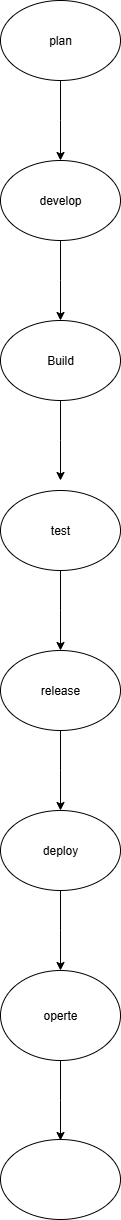

The diagram above was exported from draw.io. Its source (the exported page's mxGraphModel, read from the mxfile embedded in the PNG):
<mxGraphModel dx="1042" dy="562" grid="1" gridSize="10" guides="1" tooltips="1" connect="1" arrows="1" fold="1" page="1" pageScale="1" pageWidth="827" pageHeight="1169" math="0" shadow="0">
  <root>
    <mxCell id="0" />
    <mxCell id="1" parent="0" />
    <mxCell id="1L0WHqUqmzZ7xDEvdUii-5" value="" style="edgeStyle=orthogonalEdgeStyle;rounded=0;orthogonalLoop=1;jettySize=auto;html=1;" edge="1" parent="1" source="1L0WHqUqmzZ7xDEvdUii-1">
      <mxGeometry relative="1" as="geometry">
        <mxPoint x="420" y="190" as="targetPoint" />
      </mxGeometry>
    </mxCell>
    <mxCell id="1L0WHqUqmzZ7xDEvdUii-1" value="plan" style="ellipse;whiteSpace=wrap;html=1;" vertex="1" parent="1">
      <mxGeometry x="360" y="30" width="120" height="80" as="geometry" />
    </mxCell>
    <mxCell id="1L0WHqUqmzZ7xDEvdUii-8" value="" style="edgeStyle=orthogonalEdgeStyle;rounded=0;orthogonalLoop=1;jettySize=auto;html=1;" edge="1" parent="1" source="1L0WHqUqmzZ7xDEvdUii-6">
      <mxGeometry relative="1" as="geometry">
        <mxPoint x="420" y="350" as="targetPoint" />
      </mxGeometry>
    </mxCell>
    <mxCell id="1L0WHqUqmzZ7xDEvdUii-6" value="develop" style="ellipse;whiteSpace=wrap;html=1;" vertex="1" parent="1">
      <mxGeometry x="360" y="190" width="120" height="80" as="geometry" />
    </mxCell>
    <mxCell id="1L0WHqUqmzZ7xDEvdUii-11" value="" style="edgeStyle=orthogonalEdgeStyle;rounded=0;orthogonalLoop=1;jettySize=auto;html=1;" edge="1" parent="1" source="1L0WHqUqmzZ7xDEvdUii-9">
      <mxGeometry relative="1" as="geometry">
        <mxPoint x="420" y="510" as="targetPoint" />
      </mxGeometry>
    </mxCell>
    <mxCell id="1L0WHqUqmzZ7xDEvdUii-9" value="Build" style="ellipse;whiteSpace=wrap;html=1;" vertex="1" parent="1">
      <mxGeometry x="360" y="350" width="120" height="80" as="geometry" />
    </mxCell>
    <mxCell id="1L0WHqUqmzZ7xDEvdUii-14" value="" style="edgeStyle=orthogonalEdgeStyle;rounded=0;orthogonalLoop=1;jettySize=auto;html=1;" edge="1" parent="1" source="1L0WHqUqmzZ7xDEvdUii-12">
      <mxGeometry relative="1" as="geometry">
        <mxPoint x="420" y="680" as="targetPoint" />
      </mxGeometry>
    </mxCell>
    <mxCell id="1L0WHqUqmzZ7xDEvdUii-12" value="test" style="ellipse;whiteSpace=wrap;html=1;" vertex="1" parent="1">
      <mxGeometry x="360" y="520" width="120" height="80" as="geometry" />
    </mxCell>
    <mxCell id="1L0WHqUqmzZ7xDEvdUii-17" value="" style="edgeStyle=orthogonalEdgeStyle;rounded=0;orthogonalLoop=1;jettySize=auto;html=1;" edge="1" parent="1" source="1L0WHqUqmzZ7xDEvdUii-15">
      <mxGeometry relative="1" as="geometry">
        <mxPoint x="420" y="840" as="targetPoint" />
      </mxGeometry>
    </mxCell>
    <mxCell id="1L0WHqUqmzZ7xDEvdUii-15" value="release" style="ellipse;whiteSpace=wrap;html=1;" vertex="1" parent="1">
      <mxGeometry x="360" y="680" width="120" height="80" as="geometry" />
    </mxCell>
    <mxCell id="1L0WHqUqmzZ7xDEvdUii-20" value="" style="edgeStyle=orthogonalEdgeStyle;rounded=0;orthogonalLoop=1;jettySize=auto;html=1;" edge="1" parent="1" source="1L0WHqUqmzZ7xDEvdUii-18">
      <mxGeometry relative="1" as="geometry">
        <mxPoint x="420" y="1000" as="targetPoint" />
      </mxGeometry>
    </mxCell>
    <mxCell id="1L0WHqUqmzZ7xDEvdUii-18" value="deploy" style="ellipse;whiteSpace=wrap;html=1;" vertex="1" parent="1">
      <mxGeometry x="360" y="840" width="120" height="80" as="geometry" />
    </mxCell>
    <mxCell id="1L0WHqUqmzZ7xDEvdUii-23" value="" style="edgeStyle=orthogonalEdgeStyle;rounded=0;orthogonalLoop=1;jettySize=auto;html=1;" edge="1" parent="1" source="1L0WHqUqmzZ7xDEvdUii-21">
      <mxGeometry relative="1" as="geometry">
        <mxPoint x="420" y="1170" as="targetPoint" />
      </mxGeometry>
    </mxCell>
    <mxCell id="1L0WHqUqmzZ7xDEvdUii-21" value="operte" style="ellipse;whiteSpace=wrap;html=1;" vertex="1" parent="1">
      <mxGeometry x="360" y="1000" width="120" height="90" as="geometry" />
    </mxCell>
    <mxCell id="1L0WHqUqmzZ7xDEvdUii-24" value="" style="ellipse;whiteSpace=wrap;html=1;" vertex="1" parent="1">
      <mxGeometry x="360" y="1169" width="120" height="80" as="geometry" />
    </mxCell>
  </root>
</mxGraphModel>